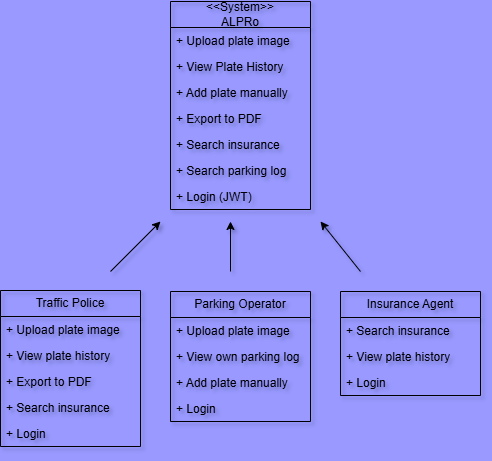

The diagram above was exported from draw.io. Its source (the exported page's mxGraphModel, read from the mxfile embedded in the PNG):
<mxGraphModel dx="1044" dy="535" grid="0" gridSize="10" guides="1" tooltips="1" connect="1" arrows="1" fold="1" page="1" pageScale="1" pageWidth="827" pageHeight="1169" background="#9999FF" math="0" shadow="1">
  <root>
    <mxCell id="0" />
    <mxCell id="1" parent="0" />
    <mxCell id="yKUCaHGBsxYKMzo6T7wO-1" value="&amp;lt;&amp;lt;System&amp;gt;&amp;gt;&lt;div&gt;ALPRo&lt;/div&gt;" style="swimlane;fontStyle=0;childLayout=stackLayout;horizontal=1;startSize=26;fillColor=none;horizontalStack=0;resizeParent=1;resizeParentMax=0;resizeLast=0;collapsible=1;marginBottom=0;whiteSpace=wrap;html=1;" parent="1" vertex="1">
      <mxGeometry x="260" y="90" width="140" height="208" as="geometry">
        <mxRectangle x="260" y="90" width="103" height="41" as="alternateBounds" />
      </mxGeometry>
    </mxCell>
    <mxCell id="yKUCaHGBsxYKMzo6T7wO-2" value="+ Upload plate image" style="text;strokeColor=none;fillColor=none;align=left;verticalAlign=top;spacingLeft=4;spacingRight=4;overflow=hidden;rotatable=0;points=[[0,0.5],[1,0.5]];portConstraint=eastwest;whiteSpace=wrap;html=1;" parent="yKUCaHGBsxYKMzo6T7wO-1" vertex="1">
      <mxGeometry y="26" width="140" height="26" as="geometry" />
    </mxCell>
    <mxCell id="yKUCaHGBsxYKMzo6T7wO-3" value="+ View Plate History" style="text;strokeColor=none;fillColor=none;align=left;verticalAlign=top;spacingLeft=4;spacingRight=4;overflow=hidden;rotatable=0;points=[[0,0.5],[1,0.5]];portConstraint=eastwest;whiteSpace=wrap;html=1;" parent="yKUCaHGBsxYKMzo6T7wO-1" vertex="1">
      <mxGeometry y="52" width="140" height="26" as="geometry" />
    </mxCell>
    <mxCell id="yKUCaHGBsxYKMzo6T7wO-4" value="+ Add plate manually" style="text;strokeColor=none;fillColor=none;align=left;verticalAlign=top;spacingLeft=4;spacingRight=4;overflow=hidden;rotatable=0;points=[[0,0.5],[1,0.5]];portConstraint=eastwest;whiteSpace=wrap;html=1;" parent="yKUCaHGBsxYKMzo6T7wO-1" vertex="1">
      <mxGeometry y="78" width="140" height="26" as="geometry" />
    </mxCell>
    <mxCell id="yKUCaHGBsxYKMzo6T7wO-5" value="+ Export to PDF" style="text;strokeColor=none;fillColor=none;align=left;verticalAlign=top;spacingLeft=4;spacingRight=4;overflow=hidden;rotatable=0;points=[[0,0.5],[1,0.5]];portConstraint=eastwest;whiteSpace=wrap;html=1;" parent="yKUCaHGBsxYKMzo6T7wO-1" vertex="1">
      <mxGeometry y="104" width="140" height="26" as="geometry" />
    </mxCell>
    <mxCell id="yKUCaHGBsxYKMzo6T7wO-6" value="+ Search insurance" style="text;strokeColor=none;fillColor=none;align=left;verticalAlign=top;spacingLeft=4;spacingRight=4;overflow=hidden;rotatable=0;points=[[0,0.5],[1,0.5]];portConstraint=eastwest;whiteSpace=wrap;html=1;" parent="yKUCaHGBsxYKMzo6T7wO-1" vertex="1">
      <mxGeometry y="130" width="140" height="26" as="geometry" />
    </mxCell>
    <mxCell id="yKUCaHGBsxYKMzo6T7wO-7" value="+ Search parking log" style="text;strokeColor=none;fillColor=none;align=left;verticalAlign=top;spacingLeft=4;spacingRight=4;overflow=hidden;rotatable=0;points=[[0,0.5],[1,0.5]];portConstraint=eastwest;whiteSpace=wrap;html=1;" parent="yKUCaHGBsxYKMzo6T7wO-1" vertex="1">
      <mxGeometry y="156" width="140" height="26" as="geometry" />
    </mxCell>
    <mxCell id="yKUCaHGBsxYKMzo6T7wO-8" value="+ Login (JWT)" style="text;strokeColor=none;fillColor=none;align=left;verticalAlign=top;spacingLeft=4;spacingRight=4;overflow=hidden;rotatable=0;points=[[0,0.5],[1,0.5]];portConstraint=eastwest;whiteSpace=wrap;html=1;" parent="yKUCaHGBsxYKMzo6T7wO-1" vertex="1">
      <mxGeometry y="182" width="140" height="26" as="geometry" />
    </mxCell>
    <mxCell id="yKUCaHGBsxYKMzo6T7wO-9" value="" style="endArrow=classic;html=1;rounded=0;" parent="1" edge="1">
      <mxGeometry width="50" height="50" relative="1" as="geometry">
        <mxPoint x="200" y="360" as="sourcePoint" />
        <mxPoint x="250" y="310" as="targetPoint" />
      </mxGeometry>
    </mxCell>
    <mxCell id="yKUCaHGBsxYKMzo6T7wO-10" value="" style="endArrow=classic;html=1;rounded=0;" parent="1" edge="1">
      <mxGeometry width="50" height="50" relative="1" as="geometry">
        <mxPoint x="320" y="360" as="sourcePoint" />
        <mxPoint x="320" y="310" as="targetPoint" />
      </mxGeometry>
    </mxCell>
    <mxCell id="yKUCaHGBsxYKMzo6T7wO-11" value="" style="endArrow=classic;html=1;rounded=0;" parent="1" edge="1">
      <mxGeometry width="50" height="50" relative="1" as="geometry">
        <mxPoint x="450" y="360" as="sourcePoint" />
        <mxPoint x="410" y="310" as="targetPoint" />
      </mxGeometry>
    </mxCell>
    <mxCell id="yKUCaHGBsxYKMzo6T7wO-12" value="Traffic Police" style="swimlane;fontStyle=0;childLayout=stackLayout;horizontal=1;startSize=26;fillColor=none;horizontalStack=0;resizeParent=1;resizeParentMax=0;resizeLast=0;collapsible=1;marginBottom=0;whiteSpace=wrap;html=1;" parent="1" vertex="1">
      <mxGeometry x="90" y="379" width="140" height="156" as="geometry" />
    </mxCell>
    <mxCell id="yKUCaHGBsxYKMzo6T7wO-13" value="+ Upload plate image" style="text;strokeColor=none;fillColor=none;align=left;verticalAlign=top;spacingLeft=4;spacingRight=4;overflow=hidden;rotatable=0;points=[[0,0.5],[1,0.5]];portConstraint=eastwest;whiteSpace=wrap;html=1;" parent="yKUCaHGBsxYKMzo6T7wO-12" vertex="1">
      <mxGeometry y="26" width="140" height="26" as="geometry" />
    </mxCell>
    <mxCell id="yKUCaHGBsxYKMzo6T7wO-15" value="+ View plate history" style="text;strokeColor=none;fillColor=none;align=left;verticalAlign=top;spacingLeft=4;spacingRight=4;overflow=hidden;rotatable=0;points=[[0,0.5],[1,0.5]];portConstraint=eastwest;whiteSpace=wrap;html=1;" parent="yKUCaHGBsxYKMzo6T7wO-12" vertex="1">
      <mxGeometry y="52" width="140" height="26" as="geometry" />
    </mxCell>
    <mxCell id="yKUCaHGBsxYKMzo6T7wO-14" value="+ Export to PDF" style="text;strokeColor=none;fillColor=none;align=left;verticalAlign=top;spacingLeft=4;spacingRight=4;overflow=hidden;rotatable=0;points=[[0,0.5],[1,0.5]];portConstraint=eastwest;whiteSpace=wrap;html=1;" parent="yKUCaHGBsxYKMzo6T7wO-12" vertex="1">
      <mxGeometry y="78" width="140" height="26" as="geometry" />
    </mxCell>
    <mxCell id="yKUCaHGBsxYKMzo6T7wO-16" value="+ Search insurance" style="text;strokeColor=none;fillColor=none;align=left;verticalAlign=top;spacingLeft=4;spacingRight=4;overflow=hidden;rotatable=0;points=[[0,0.5],[1,0.5]];portConstraint=eastwest;whiteSpace=wrap;html=1;" parent="yKUCaHGBsxYKMzo6T7wO-12" vertex="1">
      <mxGeometry y="104" width="140" height="26" as="geometry" />
    </mxCell>
    <mxCell id="yKUCaHGBsxYKMzo6T7wO-17" value="+ Login" style="text;strokeColor=none;fillColor=none;align=left;verticalAlign=top;spacingLeft=4;spacingRight=4;overflow=hidden;rotatable=0;points=[[0,0.5],[1,0.5]];portConstraint=eastwest;whiteSpace=wrap;html=1;" parent="yKUCaHGBsxYKMzo6T7wO-12" vertex="1">
      <mxGeometry y="130" width="140" height="26" as="geometry" />
    </mxCell>
    <mxCell id="yKUCaHGBsxYKMzo6T7wO-18" value="Parking Operator" style="swimlane;fontStyle=0;childLayout=stackLayout;horizontal=1;startSize=26;fillColor=none;horizontalStack=0;resizeParent=1;resizeParentMax=0;resizeLast=0;collapsible=1;marginBottom=0;whiteSpace=wrap;html=1;" parent="1" vertex="1">
      <mxGeometry x="260" y="380" width="140" height="130" as="geometry" />
    </mxCell>
    <mxCell id="yKUCaHGBsxYKMzo6T7wO-19" value="+ Upload plate image" style="text;strokeColor=none;fillColor=none;align=left;verticalAlign=top;spacingLeft=4;spacingRight=4;overflow=hidden;rotatable=0;points=[[0,0.5],[1,0.5]];portConstraint=eastwest;whiteSpace=wrap;html=1;" parent="yKUCaHGBsxYKMzo6T7wO-18" vertex="1">
      <mxGeometry y="26" width="140" height="26" as="geometry" />
    </mxCell>
    <mxCell id="yKUCaHGBsxYKMzo6T7wO-20" value="+ View own parking log" style="text;strokeColor=none;fillColor=none;align=left;verticalAlign=top;spacingLeft=4;spacingRight=4;overflow=hidden;rotatable=0;points=[[0,0.5],[1,0.5]];portConstraint=eastwest;whiteSpace=wrap;html=1;" parent="yKUCaHGBsxYKMzo6T7wO-18" vertex="1">
      <mxGeometry y="52" width="140" height="26" as="geometry" />
    </mxCell>
    <mxCell id="yKUCaHGBsxYKMzo6T7wO-21" value="+ Add plate manually" style="text;strokeColor=none;fillColor=none;align=left;verticalAlign=top;spacingLeft=4;spacingRight=4;overflow=hidden;rotatable=0;points=[[0,0.5],[1,0.5]];portConstraint=eastwest;whiteSpace=wrap;html=1;" parent="yKUCaHGBsxYKMzo6T7wO-18" vertex="1">
      <mxGeometry y="78" width="140" height="26" as="geometry" />
    </mxCell>
    <mxCell id="yKUCaHGBsxYKMzo6T7wO-22" value="+ Login" style="text;strokeColor=none;fillColor=none;align=left;verticalAlign=top;spacingLeft=4;spacingRight=4;overflow=hidden;rotatable=0;points=[[0,0.5],[1,0.5]];portConstraint=eastwest;whiteSpace=wrap;html=1;" parent="yKUCaHGBsxYKMzo6T7wO-18" vertex="1">
      <mxGeometry y="104" width="140" height="26" as="geometry" />
    </mxCell>
    <mxCell id="yKUCaHGBsxYKMzo6T7wO-23" value="Insurance Agent" style="swimlane;fontStyle=0;childLayout=stackLayout;horizontal=1;startSize=26;fillColor=none;horizontalStack=0;resizeParent=1;resizeParentMax=0;resizeLast=0;collapsible=1;marginBottom=0;whiteSpace=wrap;html=1;" parent="1" vertex="1">
      <mxGeometry x="430" y="380" width="140" height="104" as="geometry" />
    </mxCell>
    <mxCell id="yKUCaHGBsxYKMzo6T7wO-24" value="+ Search insurance" style="text;strokeColor=none;fillColor=none;align=left;verticalAlign=top;spacingLeft=4;spacingRight=4;overflow=hidden;rotatable=0;points=[[0,0.5],[1,0.5]];portConstraint=eastwest;whiteSpace=wrap;html=1;" parent="yKUCaHGBsxYKMzo6T7wO-23" vertex="1">
      <mxGeometry y="26" width="140" height="26" as="geometry" />
    </mxCell>
    <mxCell id="yKUCaHGBsxYKMzo6T7wO-25" value="+ View plate history" style="text;strokeColor=none;fillColor=none;align=left;verticalAlign=top;spacingLeft=4;spacingRight=4;overflow=hidden;rotatable=0;points=[[0,0.5],[1,0.5]];portConstraint=eastwest;whiteSpace=wrap;html=1;" parent="yKUCaHGBsxYKMzo6T7wO-23" vertex="1">
      <mxGeometry y="52" width="140" height="26" as="geometry" />
    </mxCell>
    <mxCell id="yKUCaHGBsxYKMzo6T7wO-26" value="+ Login" style="text;strokeColor=none;fillColor=none;align=left;verticalAlign=top;spacingLeft=4;spacingRight=4;overflow=hidden;rotatable=0;points=[[0,0.5],[1,0.5]];portConstraint=eastwest;whiteSpace=wrap;html=1;" parent="yKUCaHGBsxYKMzo6T7wO-23" vertex="1">
      <mxGeometry y="78" width="140" height="26" as="geometry" />
    </mxCell>
  </root>
</mxGraphModel>